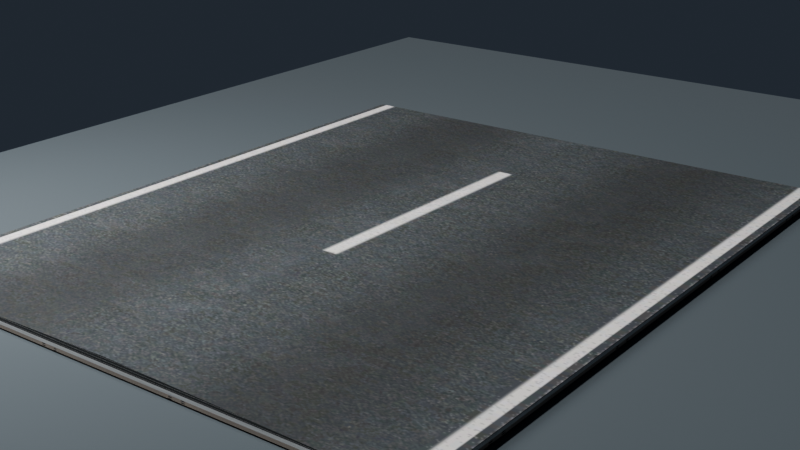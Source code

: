 # Source: rorng_city_penguin_road_seam_12m.blend  (saved by Blender 5.2.44; exported with 4.5.12 LTS)
import bpy
from mathutils import Matrix  # noqa: F401  (used for matrix-valued properties, if any)

bpy.ops.wm.read_factory_settings(use_empty=True)
scene = bpy.context.scene
scene.name = 'Scene'

# ---- collections
col_rorng_penguin_seam_render = bpy.data.collections.new('rorng_penguin_seam_render'); scene.collection.children.link(col_rorng_penguin_seam_render)
col_rorng_penguin_seam_collision = bpy.data.collections.new('rorng_penguin_seam_collision'); scene.collection.children.link(col_rorng_penguin_seam_collision)
col_rorng_penguin_seam_preview = bpy.data.collections.new('rorng_penguin_seam_preview'); scene.collection.children.link(col_rorng_penguin_seam_preview)

# ---- images (referenced by path relative to the original .blend; pixels are not part of the script)
import os
ASSET_DIR = os.environ.get("B2B_ASSET_DIR", "")  # directory of the original .blend (textures are referenced by path, not embedded)
HERE = os.path.dirname(os.path.abspath(__file__))  # packed textures are extracted next to this script under _unpacked/

def load_image(name, relpath, width, height, colorspace="sRGB"):
    """Load a texture the original file referenced (path relative to the .blend, or extracted next to this script)."""
    p = next((c for c in (os.path.join(HERE, relpath), os.path.join(ASSET_DIR, relpath)) if relpath and os.path.exists(c)), "")
    if p:
        img = bpy.data.images.load(p, check_existing=True)
        img.name = name
    else:  # same state as the original file: an image datablock whose file is absent (Cycles renders it pink)
        img = bpy.data.images.new(name, width, height)
        img.source = "FILE"
        img.filepath = "//" + (relpath or name)
    img.colorspace_settings.name = colorspace
    return img
img_road2_dds = load_image('road2.dds', '_unpacked/road2.ec47a4db.png', 512, 1024, 'sRGB')

# ---- materials (node trees are filled in below, after node groups)
mat_rorng_penguin_seam_asphalt = bpy.data.materials.new('rorng_penguin_seam_asphalt')
mat_rorng_penguin_seam_asphalt.use_backface_culling = True
mat_rorng_penguin_seam_asphalt.diffuse_color = (0.045, 0.052, 0.058, 1.0)
mat_rorng_penguin_seam_asphalt.roughness = 0.94
mat_rorng_penguin_seam_collision_debug = bpy.data.materials.new('rorng_penguin_seam_collision_debug')
mat_rorng_penguin_seam_collision_debug.use_backface_culling = True
mat_rorng_penguin_seam_collision_debug.diffuse_color = (0.82, 0.03, 0.02, 1.0)
mat_rorng_penguin_seam_collision_debug.roughness = 1.0
mat_rorng_preview_penguin_seam_ground = bpy.data.materials.new('rorng_preview_penguin_seam_ground')
mat_rorng_preview_penguin_seam_ground.use_backface_culling = True
mat_rorng_preview_penguin_seam_ground.diffuse_color = (0.07, 0.085, 0.095, 1.0)
mat_rorng_preview_penguin_seam_ground.roughness = 0.97

# ---- material node trees
mat_rorng_penguin_seam_asphalt.use_nodes = True; mat_rorng_penguin_seam_asphalt.node_tree.nodes.clear()
_N = mat_rorng_penguin_seam_asphalt.node_tree.nodes; _L = mat_rorng_penguin_seam_asphalt.node_tree.links
n0 = _N.new('ShaderNodeBsdfPrincipled'); n0.name = 'Principled BSDF'; n0.location = (-200, 100)
n0.inputs[2].default_value = 0.94
n0.inputs[10].default_value = 0.005
n1 = _N.new('ShaderNodeOutputMaterial'); n1.name = 'Material Output'; n1.location = (200, 100)
n2 = _N.new('ShaderNodeTexImage'); n2.name = 'road2_runtime_parent_preview'; n2.location = (0, 0)
n2.image = img_road2_dds
_L.new(n0.outputs[0], n1.inputs[0])
_L.new(n2.outputs[0], n0.inputs[0])
n1.is_active_output = True
mat_rorng_penguin_seam_collision_debug.use_nodes = True; mat_rorng_penguin_seam_collision_debug.node_tree.nodes.clear()
_N = mat_rorng_penguin_seam_collision_debug.node_tree.nodes; _L = mat_rorng_penguin_seam_collision_debug.node_tree.links
n0 = _N.new('ShaderNodeBsdfPrincipled'); n0.name = 'Principled BSDF'; n0.location = (-200, 100)
n0.inputs[0].default_value = (0.82, 0.03, 0.02, 1.0)
n0.inputs[2].default_value = 1.0
n0.inputs[10].default_value = 0.005
n1 = _N.new('ShaderNodeOutputMaterial'); n1.name = 'Material Output'; n1.location = (200, 100)
_L.new(n0.outputs[0], n1.inputs[0])
n1.is_active_output = True
mat_rorng_preview_penguin_seam_ground.use_nodes = True; mat_rorng_preview_penguin_seam_ground.node_tree.nodes.clear()
_N = mat_rorng_preview_penguin_seam_ground.node_tree.nodes; _L = mat_rorng_preview_penguin_seam_ground.node_tree.links
n0 = _N.new('ShaderNodeBsdfPrincipled'); n0.name = 'Principled BSDF'; n0.location = (-200, 100)
n0.inputs[0].default_value = (0.07, 0.085, 0.095, 1.0)
n0.inputs[2].default_value = 0.97
n0.inputs[10].default_value = 0.005
n1 = _N.new('ShaderNodeOutputMaterial'); n1.name = 'Material Output'; n1.location = (200, 100)
_L.new(n0.outputs[0], n1.inputs[0])
n1.is_active_output = True

# ---- world
world_world = bpy.data.worlds.new('World'); scene.world = world_world
world_world.use_nodes = True; world_world.node_tree.nodes.clear()
_N = world_world.node_tree.nodes; _L = world_world.node_tree.links
n0 = _N.new('ShaderNodeOutputWorld'); n0.name = 'World Output'; n0.location = (200, 100)
n1 = _N.new('ShaderNodeBackground'); n1.name = 'Background'; n1.location = (-200, 100)
n1.inputs[0].default_value = (0.06, 0.075, 0.1, 1.0)
n1.inputs[1].default_value = 0.48
_L.new(n1.outputs[0], n0.inputs[0])
n0.is_active_output = True
world_world.color = (0.05088, 0.05088, 0.05088)
world_world.sun_shadow_jitter_overblur = 0.0

# ---- cameras
cam_camera = bpy.data.cameras.new('Camera')
cam_camera.lens = 56.0

# ---- lights
light_sun = bpy.data.lights.new('Sun', 'SUN')
light_sun.angle = 0.06981
light_sun.energy = 3.0
light_area = bpy.data.lights.new('Area', 'AREA')
light_area.energy = 1500.0
light_area.shape = 'DISK'
light_area.size = 7.0
light_area.size_y = 1.0

# ---- meshes
me_rorng_city_penguin_road_seam_12m_lod0_mesh = bpy.data.meshes.new('rorng_city_penguin_road_seam_12m_lod0_mesh')
me_rorng_city_penguin_road_seam_12m_lod0_mesh.from_pydata([(-4.875, -6.0, 0.0), (-0.02309, -6.0, 0.09801), (-0.02309, 6.0, 0.0), (-4.875, 6.0, 0.0), (-0.02309, -6.0, 0.09801), (4.875, -6.0, 0.0), (4.875, 6.0, 0.0), (-0.02309, 6.0, 0.0), (-4.875, -6.0, -0.12), (-4.875, 6.0, -0.12), (4.875, 6.0, -0.12), (4.875, -6.0, -0.12), (-4.875, -6.0, -0.12), (-4.875, -6.0, 0.0), (-4.875, 6.0, 0.0), (-4.875, 6.0, -0.12), (4.875, -6.0, -0.12), (4.875, 6.0, -0.12), (4.875, 6.0, 0.0), (4.875, -6.0, 0.0), (-4.875, -6.0, -0.12), (4.875, -6.0, -0.12), (4.875, -6.0, 0.0), (-0.02309, -6.0, 0.09801), (-4.875, -6.0, 0.0), (4.875, 6.0, -0.12), (-4.875, 6.0, -0.12), (-4.875, 6.0, 0.0), (-0.02309, 6.0, 0.0), (4.875, 6.0, 0.0)], [], [(0, 2, 3), (5, 7, 4), (9, 11, 8), (13, 15, 12), (17, 19, 16), (21, 22, 23), (26, 27, 28), (0, 1, 2), (5, 6, 7), (9, 10, 11), (13, 14, 15), (17, 18, 19), (24, 20, 23), (20, 21, 23), (29, 25, 28), (25, 26, 28)])
_uv = me_rorng_city_penguin_road_seam_12m_lod0_mesh.uv_layers.new(name='UVMap')
_uv.uv.foreach_set('vector', [-1.2, 0.928, 0.0, 0.7533, 0.0, 0.928, -1.2, 0.577, 0.0, 0.7533, -1.2, 0.7533, 0.0, 0.928, -1.2, 0.577, -1.2, 0.928, 0.0, 0.5504, 1.0, 0.0, 0.0, 0.0, 1.0, 0.0, 0.0, 0.5504, 0.0, 0.0, 1.0, 0.0, 1.0, 0.5504, 0.4976, 1.0, 0.0, 0.0, 0.0, 0.5504, 0.4976, 0.5504, -1.2, 0.928, -1.2, 0.7533, 0.0, 0.7533, -1.2, 0.577, 0.0, 0.577, 0.0, 0.7533, 0.0, 0.928, 0.0, 0.577, -1.2, 0.577, 0.0, 0.5504, 1.0, 0.5504, 1.0, 0.0, 1.0, 0.0, 1.0, 0.5504, 0.0, 0.5504, 0.0, 0.5504, 0.0, 0.0, 0.4976, 1.0, 0.0, 0.0, 1.0, 0.0, 0.4976, 1.0, 1.0, 0.5504, 1.0, 0.0, 0.4976, 0.5504, 1.0, 0.0, 0.0, 0.0, 0.4976, 0.5504])
me_rorng_city_penguin_road_seam_12m_lod0_mesh.materials.append(mat_rorng_penguin_seam_asphalt)
me_rorng_city_penguin_road_seam_12m_lod0_mesh.update()
me_rorng_city_penguin_road_seam_12m_lod0_mesh.normals_split_custom_set([tuple(v) for v in zip(*[iter([-0.01009, 0.004079, 0.9999, -0.01009, 0.004079, 0.9999, -0.01009, 0.004079, 0.9999, 0.009976, 0.004072, 0.9999, 0.009976, 0.004072, 0.9999, 0.009976, 0.004072, 0.9999, 0.0, 0.0, -1.0, 0.0, 0.0, -1.0, 0.0, 0.0, -1.0, -1.0, 0.0, 0.0, -1.0, 0.0, 0.0, -1.0, 0.0, 0.0, 1.0, 0.0, 0.0, 1.0, 0.0, 0.0, 1.0, 0.0, 0.0, 0.0, -1.0, 0.0, 0.0, -1.0, 0.0, 0.0, -1.0, 0.0, 0.0, 1.0, 0.0, 0.0, 1.0, 0.0, 0.0, 1.0, 0.0, -0.01011, 0.004087, 0.9999, -0.01011, 0.004087, 0.9999, -0.01011, 0.004088, 0.9999, 0.009986, 0.004077, 0.9999, 0.009986, 0.004076, 0.9999, 0.009986, 0.004076, 0.9999, 0.0, 0.0, -1.0, 0.0, 0.0, -1.0, 0.0, 0.0, -1.0, -1.0, 0.0, 0.0, -1.0, 0.0, 0.0, -1.0, 0.0, 0.0, 1.0, 0.0, 0.0, 1.0, 0.0, 0.0, 1.0, 0.0, 0.0, 0.0, -1.0, 0.0, 0.0, -1.0, 0.0, 0.0, -1.0, 0.0, 0.0, -1.0, 0.0, 0.0, -1.0, 0.0, 0.0, -1.0, 0.0, 0.0, 1.0, 0.0, 0.0, 1.0, 0.0, 0.0, 1.0, 0.0, 0.0, 1.0, 0.0, 0.0, 1.0, 0.0, 0.0, 1.0, 0.0])] * 3)])
me_rorng_city_penguin_road_seam_12m_lod1_mesh = bpy.data.meshes.new('rorng_city_penguin_road_seam_12m_lod1_mesh')
me_rorng_city_penguin_road_seam_12m_lod1_mesh.from_pydata([(-4.875, -6.0, 0.0), (-0.02309, -6.0, 0.09801), (-0.02309, 6.0, 0.0), (-4.875, 6.0, 0.0), (-0.02309, -6.0, 0.09801), (4.875, -6.0, 0.0), (4.875, 6.0, 0.0), (-0.02309, 6.0, 0.0), (-4.875, -6.0, -0.12), (-4.875, 6.0, -0.12), (4.875, 6.0, -0.12), (4.875, -6.0, -0.12), (-4.875, -6.0, -0.12), (-4.875, -6.0, 0.0), (-4.875, 6.0, 0.0), (-4.875, 6.0, -0.12), (4.875, -6.0, -0.12), (4.875, 6.0, -0.12), (4.875, 6.0, 0.0), (4.875, -6.0, 0.0), (-4.875, -6.0, -0.12), (4.875, -6.0, -0.12), (4.875, -6.0, 0.0), (-0.02309, -6.0, 0.09801), (-4.875, -6.0, 0.0), (4.875, 6.0, -0.12), (-4.875, 6.0, -0.12), (-4.875, 6.0, 0.0), (-0.02309, 6.0, 0.0), (4.875, 6.0, 0.0)], [], [(0, 2, 3), (5, 7, 4), (9, 11, 8), (13, 15, 12), (17, 19, 16), (21, 22, 23), (26, 27, 28), (0, 1, 2), (5, 6, 7), (9, 10, 11), (13, 14, 15), (17, 18, 19), (24, 20, 23), (20, 21, 23), (29, 25, 28), (25, 26, 28)])
_uv = me_rorng_city_penguin_road_seam_12m_lod1_mesh.uv_layers.new(name='UVMap')
_uv.uv.foreach_set('vector', [-1.2, 0.928, 0.0, 0.7533, 0.0, 0.928, -1.2, 0.577, 0.0, 0.7533, -1.2, 0.7533, 0.0, 0.928, -1.2, 0.577, -1.2, 0.928, 0.0, 0.5504, 1.0, 0.0, 0.0, 0.0, 1.0, 0.0, 0.0, 0.5504, 0.0, 0.0, 1.0, 0.0, 1.0, 0.5504, 0.4976, 1.0, 0.0, 0.0, 0.0, 0.5504, 0.4976, 0.5504, -1.2, 0.928, -1.2, 0.7533, 0.0, 0.7533, -1.2, 0.577, 0.0, 0.577, 0.0, 0.7533, 0.0, 0.928, 0.0, 0.577, -1.2, 0.577, 0.0, 0.5504, 1.0, 0.5504, 1.0, 0.0, 1.0, 0.0, 1.0, 0.5504, 0.0, 0.5504, 0.0, 0.5504, 0.0, 0.0, 0.4976, 1.0, 0.0, 0.0, 1.0, 0.0, 0.4976, 1.0, 1.0, 0.5504, 1.0, 0.0, 0.4976, 0.5504, 1.0, 0.0, 0.0, 0.0, 0.4976, 0.5504])
me_rorng_city_penguin_road_seam_12m_lod1_mesh.materials.append(mat_rorng_penguin_seam_asphalt)
me_rorng_city_penguin_road_seam_12m_lod1_mesh.update()
me_rorng_city_penguin_road_seam_12m_lod1_mesh.normals_split_custom_set([tuple(v) for v in zip(*[iter([-0.01009, 0.004079, 0.9999, -0.01009, 0.004079, 0.9999, -0.01009, 0.004079, 0.9999, 0.009976, 0.004072, 0.9999, 0.009976, 0.004072, 0.9999, 0.009976, 0.004072, 0.9999, 0.0, 0.0, -1.0, 0.0, 0.0, -1.0, 0.0, 0.0, -1.0, -1.0, 0.0, 0.0, -1.0, 0.0, 0.0, -1.0, 0.0, 0.0, 1.0, 0.0, 0.0, 1.0, 0.0, 0.0, 1.0, 0.0, 0.0, 0.0, -1.0, 0.0, 0.0, -1.0, 0.0, 0.0, -1.0, 0.0, 0.0, 1.0, 0.0, 0.0, 1.0, 0.0, 0.0, 1.0, 0.0, -0.01011, 0.004087, 0.9999, -0.01011, 0.004087, 0.9999, -0.01011, 0.004088, 0.9999, 0.009986, 0.004077, 0.9999, 0.009986, 0.004076, 0.9999, 0.009986, 0.004076, 0.9999, 0.0, 0.0, -1.0, 0.0, 0.0, -1.0, 0.0, 0.0, -1.0, -1.0, 0.0, 0.0, -1.0, 0.0, 0.0, -1.0, 0.0, 0.0, 1.0, 0.0, 0.0, 1.0, 0.0, 0.0, 1.0, 0.0, 0.0, 0.0, -1.0, 0.0, 0.0, -1.0, 0.0, 0.0, -1.0, 0.0, 0.0, -1.0, 0.0, 0.0, -1.0, 0.0, 0.0, -1.0, 0.0, 0.0, 1.0, 0.0, 0.0, 1.0, 0.0, 0.0, 1.0, 0.0, 0.0, 1.0, 0.0, 0.0, 1.0, 0.0, 0.0, 1.0, 0.0])] * 3)])
me_rorng_city_penguin_road_seam_12m_lod2_mesh = bpy.data.meshes.new('rorng_city_penguin_road_seam_12m_lod2_mesh')
me_rorng_city_penguin_road_seam_12m_lod2_mesh.from_pydata([(-4.875, -6.0, 0.0), (-0.02309, -6.0, 0.09801), (-0.02309, 6.0, 0.0), (-4.875, 6.0, 0.0), (-0.02309, -6.0, 0.09801), (4.875, -6.0, 0.0), (4.875, 6.0, 0.0), (-0.02309, 6.0, 0.0), (-4.875, -6.0, -0.12), (-4.875, 6.0, -0.12), (4.875, 6.0, -0.12), (4.875, -6.0, -0.12), (-4.875, -6.0, -0.12), (-4.875, -6.0, 0.0), (-4.875, 6.0, 0.0), (-4.875, 6.0, -0.12), (4.875, -6.0, -0.12), (4.875, 6.0, -0.12), (4.875, 6.0, 0.0), (4.875, -6.0, 0.0), (-4.875, -6.0, -0.12), (4.875, -6.0, -0.12), (4.875, -6.0, 0.0), (-0.02309, -6.0, 0.09801), (-4.875, -6.0, 0.0), (4.875, 6.0, -0.12), (-4.875, 6.0, -0.12), (-4.875, 6.0, 0.0), (-0.02309, 6.0, 0.0), (4.875, 6.0, 0.0)], [], [(0, 2, 3), (5, 7, 4), (9, 11, 8), (13, 15, 12), (17, 19, 16), (21, 22, 23), (26, 27, 28), (0, 1, 2), (5, 6, 7), (9, 10, 11), (13, 14, 15), (17, 18, 19), (24, 20, 23), (20, 21, 23), (29, 25, 28), (25, 26, 28)])
_uv = me_rorng_city_penguin_road_seam_12m_lod2_mesh.uv_layers.new(name='UVMap')
_uv.uv.foreach_set('vector', [-1.2, 0.928, 0.0, 0.7533, 0.0, 0.928, -1.2, 0.577, 0.0, 0.7533, -1.2, 0.7533, 0.0, 0.928, -1.2, 0.577, -1.2, 0.928, 0.0, 0.5504, 1.0, 0.0, 0.0, 0.0, 1.0, 0.0, 0.0, 0.5504, 0.0, 0.0, 1.0, 0.0, 1.0, 0.5504, 0.4976, 1.0, 0.0, 0.0, 0.0, 0.5504, 0.4976, 0.5504, -1.2, 0.928, -1.2, 0.7533, 0.0, 0.7533, -1.2, 0.577, 0.0, 0.577, 0.0, 0.7533, 0.0, 0.928, 0.0, 0.577, -1.2, 0.577, 0.0, 0.5504, 1.0, 0.5504, 1.0, 0.0, 1.0, 0.0, 1.0, 0.5504, 0.0, 0.5504, 0.0, 0.5504, 0.0, 0.0, 0.4976, 1.0, 0.0, 0.0, 1.0, 0.0, 0.4976, 1.0, 1.0, 0.5504, 1.0, 0.0, 0.4976, 0.5504, 1.0, 0.0, 0.0, 0.0, 0.4976, 0.5504])
me_rorng_city_penguin_road_seam_12m_lod2_mesh.materials.append(mat_rorng_penguin_seam_asphalt)
me_rorng_city_penguin_road_seam_12m_lod2_mesh.update()
me_rorng_city_penguin_road_seam_12m_lod2_mesh.normals_split_custom_set([tuple(v) for v in zip(*[iter([-0.01009, 0.004079, 0.9999, -0.01009, 0.004079, 0.9999, -0.01009, 0.004079, 0.9999, 0.009976, 0.004072, 0.9999, 0.009976, 0.004072, 0.9999, 0.009976, 0.004072, 0.9999, 0.0, 0.0, -1.0, 0.0, 0.0, -1.0, 0.0, 0.0, -1.0, -1.0, 0.0, 0.0, -1.0, 0.0, 0.0, -1.0, 0.0, 0.0, 1.0, 0.0, 0.0, 1.0, 0.0, 0.0, 1.0, 0.0, 0.0, 0.0, -1.0, 0.0, 0.0, -1.0, 0.0, 0.0, -1.0, 0.0, 0.0, 1.0, 0.0, 0.0, 1.0, 0.0, 0.0, 1.0, 0.0, -0.01011, 0.004087, 0.9999, -0.01011, 0.004087, 0.9999, -0.01011, 0.004088, 0.9999, 0.009986, 0.004077, 0.9999, 0.009986, 0.004076, 0.9999, 0.009986, 0.004076, 0.9999, 0.0, 0.0, -1.0, 0.0, 0.0, -1.0, 0.0, 0.0, -1.0, -1.0, 0.0, 0.0, -1.0, 0.0, 0.0, -1.0, 0.0, 0.0, 1.0, 0.0, 0.0, 1.0, 0.0, 0.0, 1.0, 0.0, 0.0, 0.0, -1.0, 0.0, 0.0, -1.0, 0.0, 0.0, -1.0, 0.0, 0.0, -1.0, 0.0, 0.0, -1.0, 0.0, 0.0, -1.0, 0.0, 0.0, 1.0, 0.0, 0.0, 1.0, 0.0, 0.0, 1.0, 0.0, 0.0, 1.0, 0.0, 0.0, 1.0, 0.0, 0.0, 1.0, 0.0])] * 3)])
me_rorng_city_penguin_road_seam_12m_collision_road_mesh = bpy.data.meshes.new('rorng_city_penguin_road_seam_12m_collision_road_mesh')
me_rorng_city_penguin_road_seam_12m_collision_road_mesh.from_pydata([(-4.875, -6.0, 0.0), (-0.02309, -6.0, 0.09801), (-0.02309, 6.0, 0.0), (-4.875, 6.0, 0.0), (-0.02309, -6.0, 0.09801), (4.875, -6.0, 0.0), (4.875, 6.0, 0.0), (-0.02309, 6.0, 0.0), (-4.875, -6.0, -0.12), (-4.875, 6.0, -0.12), (4.875, 6.0, -0.12), (4.875, -6.0, -0.12), (-4.875, -6.0, -0.12), (-4.875, -6.0, 0.0), (-4.875, 6.0, 0.0), (-4.875, 6.0, -0.12), (4.875, -6.0, -0.12), (4.875, 6.0, -0.12), (4.875, 6.0, 0.0), (4.875, -6.0, 0.0), (-4.875, -6.0, -0.12), (4.875, -6.0, -0.12), (4.875, -6.0, 0.0), (-0.02309, -6.0, 0.09801), (-4.875, -6.0, 0.0), (4.875, 6.0, -0.12), (-4.875, 6.0, -0.12), (-4.875, 6.0, 0.0), (-0.02309, 6.0, 0.0), (4.875, 6.0, 0.0)], [], [(0, 2, 3), (5, 7, 4), (9, 11, 8), (13, 15, 12), (17, 19, 16), (21, 22, 23), (26, 27, 28), (0, 1, 2), (5, 6, 7), (9, 10, 11), (13, 14, 15), (17, 18, 19), (24, 20, 23), (20, 21, 23), (29, 25, 28), (25, 26, 28)])
_uv = me_rorng_city_penguin_road_seam_12m_collision_road_mesh.uv_layers.new(name='UVMap')
_uv.uv.foreach_set('vector', [0.0, 0.0, 0.4976, 1.0, 0.0, 1.0, 1.0, 0.0, 0.4976, 1.0, 0.4976, 0.0, 0.0, 1.0, 1.0, 0.0, 0.0, 0.0, 0.0, 0.5504, 1.0, 0.0, 0.0, 0.0, 1.0, 0.0, 0.0, 0.5504, 0.0, 0.0, 1.0, 0.0, 1.0, 0.5504, 0.4976, 1.0, 0.0, 0.0, 0.0, 0.5504, 0.4976, 0.5504, 0.0, 0.0, 0.4976, 0.0, 0.4976, 1.0, 1.0, 0.0, 1.0, 1.0, 0.4976, 1.0, 0.0, 1.0, 1.0, 1.0, 1.0, 0.0, 0.0, 0.5504, 1.0, 0.5504, 1.0, 0.0, 1.0, 0.0, 1.0, 0.5504, 0.0, 0.5504, 0.0, 0.5504, 0.0, 0.0, 0.4976, 1.0, 0.0, 0.0, 1.0, 0.0, 0.4976, 1.0, 1.0, 0.5504, 1.0, 0.0, 0.4976, 0.5504, 1.0, 0.0, 0.0, 0.0, 0.4976, 0.5504])
me_rorng_city_penguin_road_seam_12m_collision_road_mesh.materials.append(mat_rorng_penguin_seam_collision_debug)
me_rorng_city_penguin_road_seam_12m_collision_road_mesh.update()
me_rorng_city_penguin_road_seam_12m_collision_road_mesh.normals_split_custom_set([tuple(v) for v in zip(*[iter([-0.01009, 0.004079, 0.9999, -0.01009, 0.004079, 0.9999, -0.01009, 0.004079, 0.9999, 0.009976, 0.004072, 0.9999, 0.009976, 0.004072, 0.9999, 0.009976, 0.004072, 0.9999, 0.0, 0.0, -1.0, 0.0, 0.0, -1.0, 0.0, 0.0, -1.0, -1.0, 0.0, 0.0, -1.0, 0.0, 0.0, -1.0, 0.0, 0.0, 1.0, 0.0, 0.0, 1.0, 0.0, 0.0, 1.0, 0.0, 0.0, 0.0, -1.0, 0.0, 0.0, -1.0, 0.0, 0.0, -1.0, 0.0, 0.0, 1.0, 0.0, 0.0, 1.0, 0.0, 0.0, 1.0, 0.0, -0.01011, 0.004087, 0.9999, -0.01011, 0.004087, 0.9999, -0.01011, 0.004088, 0.9999, 0.009986, 0.004077, 0.9999, 0.009986, 0.004076, 0.9999, 0.009986, 0.004076, 0.9999, 0.0, 0.0, -1.0, 0.0, 0.0, -1.0, 0.0, 0.0, -1.0, -1.0, 0.0, 0.0, -1.0, 0.0, 0.0, -1.0, 0.0, 0.0, 1.0, 0.0, 0.0, 1.0, 0.0, 0.0, 1.0, 0.0, 0.0, 0.0, -1.0, 0.0, 0.0, -1.0, 0.0, 0.0, -1.0, 0.0, 0.0, -1.0, 0.0, 0.0, -1.0, 0.0, 0.0, -1.0, 0.0, 0.0, 1.0, 0.0, 0.0, 1.0, 0.0, 0.0, 1.0, 0.0, 0.0, 1.0, 0.0, 0.0, 1.0, 0.0, 0.0, 1.0, 0.0])] * 3)])
me_rorng_city_penguin_road_seam_12m_collision_shoulder_left_mesh = bpy.data.meshes.new('rorng_city_penguin_road_seam_12m_collision_shoulder_left_mesh')
me_rorng_city_penguin_road_seam_12m_collision_shoulder_left_mesh.from_pydata([(-5.025, -6.0, -0.12), (-5.025, -6.0, 0.0), (-5.025, 6.0, -0.12), (-5.025, 6.0, 0.0), (-4.925, -6.0, -0.12), (-4.925, -6.0, 0.0), (-4.925, 6.0, -0.12), (-4.925, 6.0, 0.0)], [], [(1, 2, 0), (3, 6, 2), (7, 4, 6), (5, 0, 4), (6, 0, 2), (3, 5, 7), (1, 3, 2), (3, 7, 6), (7, 5, 4), (5, 1, 0), (6, 4, 0), (3, 1, 5)])
_uv = me_rorng_city_penguin_road_seam_12m_collision_shoulder_left_mesh.uv_layers.new(name='UVMap')
_uv.uv.foreach_set('vector', [0.625, 0.0, 0.375, 0.25, 0.375, 0.0, 0.625, 0.25, 0.375, 0.5, 0.375, 0.25, 0.625, 0.5, 0.375, 0.75, 0.375, 0.5, 0.625, 0.75, 0.375, 1.0, 0.375, 0.75, 0.375, 0.5, 0.125, 0.75, 0.125, 0.5, 0.875, 0.5, 0.625, 0.75, 0.625, 0.5, 0.625, 0.0, 0.625, 0.25, 0.375, 0.25, 0.625, 0.25, 0.625, 0.5, 0.375, 0.5, 0.625, 0.5, 0.625, 0.75, 0.375, 0.75, 0.625, 0.75, 0.625, 1.0, 0.375, 1.0, 0.375, 0.5, 0.375, 0.75, 0.125, 0.75, 0.875, 0.5, 0.875, 0.75, 0.625, 0.75])
me_rorng_city_penguin_road_seam_12m_collision_shoulder_left_mesh.materials.append(mat_rorng_penguin_seam_collision_debug)
me_rorng_city_penguin_road_seam_12m_collision_shoulder_left_mesh.update()
me_rorng_city_penguin_road_seam_12m_collision_shoulder_left_mesh.normals_split_custom_set([tuple(v) for v in zip(*[iter([-1.0, 0.0, 0.0, -1.0, 0.0, 0.0, -1.0, 0.0, 0.0, 0.0, 1.0, 0.0, 0.0, 1.0, 0.0, 0.0, 1.0, 0.0, 1.0, 0.0, 0.0, 1.0, 0.0, 0.0, 1.0, 0.0, 0.0, 0.0, -1.0, 0.0, 0.0, -1.0, 0.0, 0.0, -1.0, 0.0, 0.0, 0.0, -1.0, 0.0, 0.0, -1.0, 0.0, 0.0, -1.0, 0.0, 0.0, 1.0, 0.0, 0.0, 1.0, 0.0, 0.0, 1.0, -1.0, 0.0, 0.0, -1.0, 0.0, 0.0, -1.0, 0.0, 0.0, 0.0, 1.0, 0.0, 0.0, 1.0, 0.0, 0.0, 1.0, 0.0, 1.0, 0.0, 0.0, 1.0, 0.0, 0.0, 1.0, 0.0, 0.0, 0.0, -1.0, 0.0, 0.0, -1.0, 0.0, 0.0, -1.0, 0.0, 0.0, 0.0, -1.0, 0.0, 0.0, -1.0, 0.0, 0.0, -1.0, 0.0, 0.0, 1.0, 0.0, 0.0, 1.0, 0.0, 0.0, 1.0])] * 3)])
me_rorng_city_penguin_road_seam_12m_collision_shoulder_right_mesh = bpy.data.meshes.new('rorng_city_penguin_road_seam_12m_collision_shoulder_right_mesh')
me_rorng_city_penguin_road_seam_12m_collision_shoulder_right_mesh.from_pydata([(4.925, -6.0, -0.12), (4.925, -6.0, 0.0), (4.925, 6.0, -0.12), (4.925, 6.0, 0.0), (5.025, -6.0, -0.12), (5.025, -6.0, 0.0), (5.025, 6.0, -0.12), (5.025, 6.0, 0.0)], [], [(1, 2, 0), (3, 6, 2), (7, 4, 6), (5, 0, 4), (6, 0, 2), (3, 5, 7), (1, 3, 2), (3, 7, 6), (7, 5, 4), (5, 1, 0), (6, 4, 0), (3, 1, 5)])
_uv = me_rorng_city_penguin_road_seam_12m_collision_shoulder_right_mesh.uv_layers.new(name='UVMap')
_uv.uv.foreach_set('vector', [0.625, 0.0, 0.375, 0.25, 0.375, 0.0, 0.625, 0.25, 0.375, 0.5, 0.375, 0.25, 0.625, 0.5, 0.375, 0.75, 0.375, 0.5, 0.625, 0.75, 0.375, 1.0, 0.375, 0.75, 0.375, 0.5, 0.125, 0.75, 0.125, 0.5, 0.875, 0.5, 0.625, 0.75, 0.625, 0.5, 0.625, 0.0, 0.625, 0.25, 0.375, 0.25, 0.625, 0.25, 0.625, 0.5, 0.375, 0.5, 0.625, 0.5, 0.625, 0.75, 0.375, 0.75, 0.625, 0.75, 0.625, 1.0, 0.375, 1.0, 0.375, 0.5, 0.375, 0.75, 0.125, 0.75, 0.875, 0.5, 0.875, 0.75, 0.625, 0.75])
me_rorng_city_penguin_road_seam_12m_collision_shoulder_right_mesh.materials.append(mat_rorng_penguin_seam_collision_debug)
me_rorng_city_penguin_road_seam_12m_collision_shoulder_right_mesh.update()
me_rorng_city_penguin_road_seam_12m_collision_shoulder_right_mesh.normals_split_custom_set([tuple(v) for v in zip(*[iter([-1.0, 0.0, 0.0, -1.0, 0.0, 0.0, -1.0, 0.0, 0.0, 0.0, 1.0, 0.0, 0.0, 1.0, 0.0, 0.0, 1.0, 0.0, 1.0, 0.0, 0.0, 1.0, 0.0, 0.0, 1.0, 0.0, 0.0, 0.0, -1.0, 0.0, 0.0, -1.0, 0.0, 0.0, -1.0, 0.0, 0.0, 0.0, -1.0, 0.0, 0.0, -1.0, 0.0, 0.0, -1.0, 0.0, 0.0, 1.0, 0.0, 0.0, 1.0, 0.0, 0.0, 1.0, -1.0, 0.0, 0.0, -1.0, 0.0, 0.0, -1.0, 0.0, 0.0, 0.0, 1.0, 0.0, 0.0, 1.0, 0.0, 0.0, 1.0, 0.0, 1.0, 0.0, 0.0, 1.0, 0.0, 0.0, 1.0, 0.0, 0.0, 0.0, -1.0, 0.0, 0.0, -1.0, 0.0, 0.0, -1.0, 0.0, 0.0, 0.0, -1.0, 0.0, 0.0, -1.0, 0.0, 0.0, -1.0, 0.0, 0.0, 1.0, 0.0, 0.0, 1.0, 0.0, 0.0, 1.0])] * 3)])
me_cube = bpy.data.meshes.new('Cube')
me_cube.from_pydata([(-9.0, -12.5, -0.295), (-9.0, -12.5, -0.145), (-9.0, 12.5, -0.295), (-9.0, 12.5, -0.145), (9.0, -12.5, -0.295), (9.0, -12.5, -0.145), (9.0, 12.5, -0.295), (9.0, 12.5, -0.145)], [], [(0, 1, 3, 2), (2, 3, 7, 6), (6, 7, 5, 4), (4, 5, 1, 0), (2, 6, 4, 0), (7, 3, 1, 5)])
_uv = me_cube.uv_layers.new(name='UVMap')
_uv.uv.foreach_set('vector', [0.375, 0.0, 0.625, 0.0, 0.625, 0.25, 0.375, 0.25, 0.375, 0.25, 0.625, 0.25, 0.625, 0.5, 0.375, 0.5, 0.375, 0.5, 0.625, 0.5, 0.625, 0.75, 0.375, 0.75, 0.375, 0.75, 0.625, 0.75, 0.625, 1.0, 0.375, 1.0, 0.125, 0.5, 0.375, 0.5, 0.375, 0.75, 0.125, 0.75, 0.625, 0.5, 0.875, 0.5, 0.875, 0.75, 0.625, 0.75])
me_cube.materials.append(mat_rorng_preview_penguin_seam_ground)
me_cube.update()

# ---- objects
ob_rorng_city_penguin_road_seam_12m_lod0 = bpy.data.objects.new('rorng_city_penguin_road_seam_12m_lod0', me_rorng_city_penguin_road_seam_12m_lod0_mesh)
ob_rorng_city_penguin_road_seam_12m_lod1 = bpy.data.objects.new('rorng_city_penguin_road_seam_12m_lod1', me_rorng_city_penguin_road_seam_12m_lod1_mesh)
ob_rorng_city_penguin_road_seam_12m_lod2 = bpy.data.objects.new('rorng_city_penguin_road_seam_12m_lod2', me_rorng_city_penguin_road_seam_12m_lod2_mesh)
ob_rorng_city_penguin_road_seam_12m_collision_road = bpy.data.objects.new('rorng_city_penguin_road_seam_12m_collision_road', me_rorng_city_penguin_road_seam_12m_collision_road_mesh)
ob_rorng_city_penguin_road_seam_12m_collision_shoulder_left = bpy.data.objects.new('rorng_city_penguin_road_seam_12m_collision_shoulder_left', me_rorng_city_penguin_road_seam_12m_collision_shoulder_left_mesh)
ob_rorng_city_penguin_road_seam_12m_collision_shoulder_right = bpy.data.objects.new('rorng_city_penguin_road_seam_12m_collision_shoulder_right', me_rorng_city_penguin_road_seam_12m_collision_shoulder_right_mesh)
ob_preview_ground = bpy.data.objects.new('preview_ground', me_cube)
ob_preview_camera = bpy.data.objects.new('preview_camera', cam_camera)
ob_preview_sun = bpy.data.objects.new('preview_sun', light_sun)
ob_preview_fill = bpy.data.objects.new('preview_fill', light_area)

# ---- transforms, parenting, visibility, modifiers, constraints
ob_rorng_city_penguin_road_seam_12m_lod0.location = (0.0, 0.0, 0.0)
ob_rorng_city_penguin_road_seam_12m_lod1.location = (0.0, 0.0, 0.0)
ob_rorng_city_penguin_road_seam_12m_lod1.hide_render = True
ob_rorng_city_penguin_road_seam_12m_lod2.location = (0.0, 0.0, 0.0)
ob_rorng_city_penguin_road_seam_12m_lod2.hide_render = True
ob_rorng_city_penguin_road_seam_12m_collision_road.location = (0.0, 0.0, 0.0)
ob_rorng_city_penguin_road_seam_12m_collision_road.hide_render = True
ob_rorng_city_penguin_road_seam_12m_collision_shoulder_left.location = (0.0, 0.0, 0.0)
ob_rorng_city_penguin_road_seam_12m_collision_shoulder_left.hide_render = True
ob_rorng_city_penguin_road_seam_12m_collision_shoulder_right.location = (0.0, 0.0, 0.0)
ob_rorng_city_penguin_road_seam_12m_collision_shoulder_right.hide_render = True
ob_preview_ground.location = (0.0, 0.0, 0.0)
ob_preview_camera.location = (11.5, -15.0, 7.2)
ob_preview_camera.rotation_euler = (1.21, 4.023e-08, 0.6477)
ob_preview_sun.location = (0.0, 0.0, 10.0)
ob_preview_sun.rotation_euler = (0.5236, -0.3491, -0.6632)
ob_preview_fill.location = (-7.0, -6.0, 8.0)
ob_preview_fill.rotation_euler = (0.8561, 3.023e-09, -0.8622)

# ---- collection membership
col_rorng_penguin_seam_render.objects.link(ob_rorng_city_penguin_road_seam_12m_lod0)
col_rorng_penguin_seam_render.objects.link(ob_rorng_city_penguin_road_seam_12m_lod1)
col_rorng_penguin_seam_render.objects.link(ob_rorng_city_penguin_road_seam_12m_lod2)
col_rorng_penguin_seam_collision.objects.link(ob_rorng_city_penguin_road_seam_12m_collision_road)
col_rorng_penguin_seam_collision.objects.link(ob_rorng_city_penguin_road_seam_12m_collision_shoulder_left)
col_rorng_penguin_seam_collision.objects.link(ob_rorng_city_penguin_road_seam_12m_collision_shoulder_right)
col_rorng_penguin_seam_preview.objects.link(ob_preview_ground)
col_rorng_penguin_seam_preview.objects.link(ob_preview_camera)
col_rorng_penguin_seam_preview.objects.link(ob_preview_sun)
col_rorng_penguin_seam_preview.objects.link(ob_preview_fill)

# ---- scene / render settings (as saved in the file)
scene.camera = ob_preview_camera
scene.frame_start = 1; scene.frame_end = 250; scene.frame_set(1)
scene.render.engine = 'BLENDER_EEVEE_NEXT'
scene.render.resolution_x = 1280
scene.render.resolution_y = 720
scene.render.bake_bias = 0.0
scene.render.bake_samples = 0
scene.render.compositor_device = 'GPU'
scene.eevee.use_volume_custom_range = False
scene.eevee.fast_gi_thickness_near = 0.1
scene.eevee.fast_gi_thickness_far = 0.0
scene.eevee.ray_tracing_options.screen_trace_thickness = 0.1
scene.view_settings.look = 'AgX - Medium High Contrast'
bpy.context.view_layer.update()
